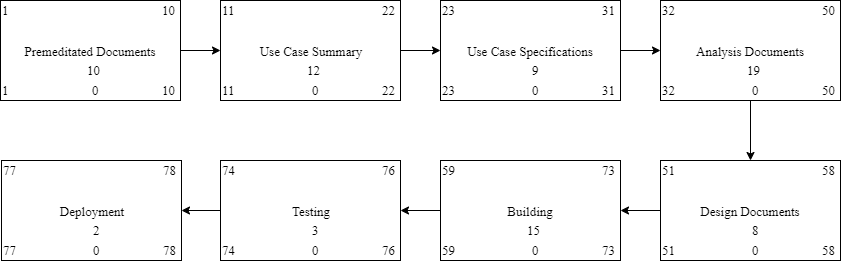

The diagram above was exported from draw.io. Its source (the exported page's mxGraphModel, read from the mxfile embedded in the PNG):
<mxGraphModel dx="1408" dy="818" grid="1" gridSize="10" guides="1" tooltips="1" connect="1" arrows="1" fold="1" page="1" pageScale="1" pageWidth="900" pageHeight="600" background="#ffffff" math="0" shadow="0">
  <root>
    <mxCell id="0" />
    <mxCell id="1" parent="0" />
    <mxCell id="4o23Wa88_jru7t56bUwY-73" style="edgeStyle=orthogonalEdgeStyle;rounded=0;orthogonalLoop=1;jettySize=auto;html=1;entryX=0;entryY=0.5;entryDx=0;entryDy=0;fontFamily=Times New Roman;fontSize=13;" parent="1" source="4o23Wa88_jru7t56bUwY-11" target="4o23Wa88_jru7t56bUwY-60" edge="1">
      <mxGeometry relative="1" as="geometry" />
    </mxCell>
    <mxCell id="4o23Wa88_jru7t56bUwY-11" value="Premeditated Documents" style="rounded=0;whiteSpace=wrap;html=1;fontFamily=Times New Roman;fontSize=13;" parent="1" vertex="1">
      <mxGeometry x="30" y="130" width="180" height="100" as="geometry" />
    </mxCell>
    <mxCell id="4o23Wa88_jru7t56bUwY-12" value="1" style="text;html=1;resizable=0;points=[];autosize=1;align=left;verticalAlign=top;spacingTop=-4;fontFamily=Times New Roman;fontSize=13;" parent="1" vertex="1">
      <mxGeometry x="30" y="130" width="20" height="20" as="geometry" />
    </mxCell>
    <mxCell id="4o23Wa88_jru7t56bUwY-13" value="1" style="text;html=1;resizable=0;points=[];autosize=1;align=left;verticalAlign=top;spacingTop=-4;fontFamily=Times New Roman;fontSize=13;" parent="1" vertex="1">
      <mxGeometry x="30" y="210" width="20" height="20" as="geometry" />
    </mxCell>
    <mxCell id="4o23Wa88_jru7t56bUwY-14" value="10&lt;br style=&quot;font-size: 13px;&quot;&gt;" style="text;html=1;resizable=0;points=[];autosize=1;align=left;verticalAlign=top;spacingTop=-4;fontFamily=Times New Roman;fontSize=13;" parent="1" vertex="1">
      <mxGeometry x="190" y="210" width="30" height="20" as="geometry" />
    </mxCell>
    <mxCell id="4o23Wa88_jru7t56bUwY-15" value="10&lt;br style=&quot;font-size: 13px;&quot;&gt;" style="text;html=1;resizable=0;points=[];autosize=1;align=left;verticalAlign=top;spacingTop=-4;fontFamily=Times New Roman;fontSize=13;" parent="1" vertex="1">
      <mxGeometry x="190" y="130" width="30" height="20" as="geometry" />
    </mxCell>
    <mxCell id="4o23Wa88_jru7t56bUwY-16" value="10&lt;br&gt;" style="text;html=1;resizable=0;points=[];autosize=1;align=left;verticalAlign=top;spacingTop=-4;fontFamily=Times New Roman;fontSize=13;" parent="1" vertex="1">
      <mxGeometry x="115" y="190" width="30" height="20" as="geometry" />
    </mxCell>
    <mxCell id="4o23Wa88_jru7t56bUwY-17" value="0" style="text;html=1;resizable=0;points=[];autosize=1;align=left;verticalAlign=top;spacingTop=-4;fontFamily=Times New Roman;fontSize=13;" parent="1" vertex="1">
      <mxGeometry x="120" y="210" width="20" height="20" as="geometry" />
    </mxCell>
    <mxCell id="4o23Wa88_jru7t56bUwY-18" value="Deployment" style="rounded=0;whiteSpace=wrap;html=1;fontFamily=Times New Roman;fontSize=13;" parent="1" vertex="1">
      <mxGeometry x="31" y="290" width="180" height="100" as="geometry" />
    </mxCell>
    <mxCell id="4o23Wa88_jru7t56bUwY-19" value="77" style="text;html=1;resizable=0;points=[];autosize=1;align=left;verticalAlign=top;spacingTop=-4;fontFamily=Times New Roman;fontSize=13;" parent="1" vertex="1">
      <mxGeometry x="31" y="290" width="30" height="20" as="geometry" />
    </mxCell>
    <mxCell id="4o23Wa88_jru7t56bUwY-20" value="77" style="text;html=1;resizable=0;points=[];autosize=1;align=left;verticalAlign=top;spacingTop=-4;fontFamily=Times New Roman;fontSize=13;" parent="1" vertex="1">
      <mxGeometry x="31" y="370" width="30" height="20" as="geometry" />
    </mxCell>
    <mxCell id="4o23Wa88_jru7t56bUwY-21" value="78" style="text;html=1;resizable=0;points=[];autosize=1;align=left;verticalAlign=top;spacingTop=-4;fontFamily=Times New Roman;fontSize=13;" parent="1" vertex="1">
      <mxGeometry x="191" y="370" width="30" height="20" as="geometry" />
    </mxCell>
    <mxCell id="4o23Wa88_jru7t56bUwY-22" value="78" style="text;html=1;resizable=0;points=[];autosize=1;align=left;verticalAlign=top;spacingTop=-4;fontFamily=Times New Roman;fontSize=13;" parent="1" vertex="1">
      <mxGeometry x="191" y="290" width="30" height="20" as="geometry" />
    </mxCell>
    <mxCell id="4o23Wa88_jru7t56bUwY-23" value="2" style="text;html=1;resizable=0;points=[];autosize=1;align=left;verticalAlign=top;spacingTop=-4;fontFamily=Times New Roman;fontSize=13;" parent="1" vertex="1">
      <mxGeometry x="121" y="350" width="20" height="20" as="geometry" />
    </mxCell>
    <mxCell id="4o23Wa88_jru7t56bUwY-24" value="0" style="text;html=1;resizable=0;points=[];autosize=1;align=left;verticalAlign=top;spacingTop=-4;fontFamily=Times New Roman;fontSize=13;" parent="1" vertex="1">
      <mxGeometry x="121" y="370" width="20" height="20" as="geometry" />
    </mxCell>
    <mxCell id="4o23Wa88_jru7t56bUwY-79" style="edgeStyle=orthogonalEdgeStyle;rounded=0;orthogonalLoop=1;jettySize=auto;html=1;entryX=1;entryY=0.5;entryDx=0;entryDy=0;fontFamily=Times New Roman;fontSize=13;" parent="1" source="4o23Wa88_jru7t56bUwY-25" target="4o23Wa88_jru7t56bUwY-18" edge="1">
      <mxGeometry relative="1" as="geometry" />
    </mxCell>
    <mxCell id="4o23Wa88_jru7t56bUwY-25" value="Testing" style="rounded=0;whiteSpace=wrap;html=1;fontFamily=Times New Roman;fontSize=13;" parent="1" vertex="1">
      <mxGeometry x="250" y="290" width="180" height="100" as="geometry" />
    </mxCell>
    <mxCell id="4o23Wa88_jru7t56bUwY-26" value="74" style="text;html=1;resizable=0;points=[];autosize=1;align=left;verticalAlign=top;spacingTop=-4;fontFamily=Times New Roman;fontSize=13;" parent="1" vertex="1">
      <mxGeometry x="250" y="290" width="30" height="20" as="geometry" />
    </mxCell>
    <mxCell id="4o23Wa88_jru7t56bUwY-27" value="74" style="text;html=1;resizable=0;points=[];autosize=1;align=left;verticalAlign=top;spacingTop=-4;fontFamily=Times New Roman;fontSize=13;" parent="1" vertex="1">
      <mxGeometry x="250" y="370" width="30" height="20" as="geometry" />
    </mxCell>
    <mxCell id="4o23Wa88_jru7t56bUwY-28" value="76" style="text;html=1;resizable=0;points=[];autosize=1;align=left;verticalAlign=top;spacingTop=-4;fontFamily=Times New Roman;fontSize=13;" parent="1" vertex="1">
      <mxGeometry x="410" y="370" width="30" height="20" as="geometry" />
    </mxCell>
    <mxCell id="4o23Wa88_jru7t56bUwY-29" value="76" style="text;html=1;resizable=0;points=[];autosize=1;align=left;verticalAlign=top;spacingTop=-4;fontFamily=Times New Roman;fontSize=13;" parent="1" vertex="1">
      <mxGeometry x="410" y="290" width="30" height="20" as="geometry" />
    </mxCell>
    <mxCell id="4o23Wa88_jru7t56bUwY-30" value="3" style="text;html=1;resizable=0;points=[];autosize=1;align=left;verticalAlign=top;spacingTop=-4;fontFamily=Times New Roman;fontSize=13;" parent="1" vertex="1">
      <mxGeometry x="340" y="350" width="20" height="20" as="geometry" />
    </mxCell>
    <mxCell id="4o23Wa88_jru7t56bUwY-31" value="0" style="text;html=1;resizable=0;points=[];autosize=1;align=left;verticalAlign=top;spacingTop=-4;fontFamily=Times New Roman;fontSize=13;" parent="1" vertex="1">
      <mxGeometry x="340" y="370" width="20" height="20" as="geometry" />
    </mxCell>
    <mxCell id="4o23Wa88_jru7t56bUwY-78" style="edgeStyle=orthogonalEdgeStyle;rounded=0;orthogonalLoop=1;jettySize=auto;html=1;fontFamily=Times New Roman;fontSize=13;entryX=1;entryY=0.5;entryDx=0;entryDy=0;" parent="1" source="4o23Wa88_jru7t56bUwY-32" target="4o23Wa88_jru7t56bUwY-25" edge="1">
      <mxGeometry relative="1" as="geometry">
        <mxPoint x="440" y="360" as="targetPoint" />
      </mxGeometry>
    </mxCell>
    <mxCell id="4o23Wa88_jru7t56bUwY-32" value="Building" style="rounded=0;whiteSpace=wrap;html=1;fontFamily=Times New Roman;fontSize=13;" parent="1" vertex="1">
      <mxGeometry x="470" y="290" width="180" height="100" as="geometry" />
    </mxCell>
    <mxCell id="4o23Wa88_jru7t56bUwY-33" value="59" style="text;html=1;resizable=0;points=[];autosize=1;align=left;verticalAlign=top;spacingTop=-4;fontFamily=Times New Roman;fontSize=13;" parent="1" vertex="1">
      <mxGeometry x="470" y="290" width="30" height="20" as="geometry" />
    </mxCell>
    <mxCell id="4o23Wa88_jru7t56bUwY-34" value="59" style="text;html=1;resizable=0;points=[];autosize=1;align=left;verticalAlign=top;spacingTop=-4;fontFamily=Times New Roman;fontSize=13;" parent="1" vertex="1">
      <mxGeometry x="470" y="370" width="30" height="20" as="geometry" />
    </mxCell>
    <mxCell id="4o23Wa88_jru7t56bUwY-35" value="73" style="text;html=1;resizable=0;points=[];autosize=1;align=left;verticalAlign=top;spacingTop=-4;fontFamily=Times New Roman;fontSize=13;" parent="1" vertex="1">
      <mxGeometry x="630" y="370" width="30" height="20" as="geometry" />
    </mxCell>
    <mxCell id="4o23Wa88_jru7t56bUwY-36" value="73" style="text;html=1;resizable=0;points=[];autosize=1;align=left;verticalAlign=top;spacingTop=-4;fontFamily=Times New Roman;fontSize=13;" parent="1" vertex="1">
      <mxGeometry x="630" y="290" width="30" height="20" as="geometry" />
    </mxCell>
    <mxCell id="4o23Wa88_jru7t56bUwY-37" value="15" style="text;html=1;resizable=0;points=[];autosize=1;align=left;verticalAlign=top;spacingTop=-4;fontFamily=Times New Roman;fontSize=13;" parent="1" vertex="1">
      <mxGeometry x="555" y="350" width="30" height="20" as="geometry" />
    </mxCell>
    <mxCell id="4o23Wa88_jru7t56bUwY-38" value="0" style="text;html=1;resizable=0;points=[];autosize=1;align=left;verticalAlign=top;spacingTop=-4;fontFamily=Times New Roman;fontSize=13;" parent="1" vertex="1">
      <mxGeometry x="560" y="370" width="20" height="20" as="geometry" />
    </mxCell>
    <mxCell id="jM4QohNvMmNOITK7pcxN-1" style="edgeStyle=orthogonalEdgeStyle;rounded=0;orthogonalLoop=1;jettySize=auto;html=1;entryX=1;entryY=0.5;entryDx=0;entryDy=0;" parent="1" source="4o23Wa88_jru7t56bUwY-39" target="4o23Wa88_jru7t56bUwY-32" edge="1">
      <mxGeometry relative="1" as="geometry" />
    </mxCell>
    <mxCell id="4o23Wa88_jru7t56bUwY-39" value="Design Documents" style="rounded=0;whiteSpace=wrap;html=1;fontFamily=Times New Roman;fontSize=13;" parent="1" vertex="1">
      <mxGeometry x="690" y="290" width="180" height="100" as="geometry" />
    </mxCell>
    <mxCell id="4o23Wa88_jru7t56bUwY-40" value="51" style="text;html=1;resizable=0;points=[];autosize=1;align=left;verticalAlign=top;spacingTop=-4;fontFamily=Times New Roman;fontSize=13;" parent="1" vertex="1">
      <mxGeometry x="690" y="290" width="30" height="20" as="geometry" />
    </mxCell>
    <mxCell id="4o23Wa88_jru7t56bUwY-41" value="51" style="text;html=1;resizable=0;points=[];autosize=1;align=left;verticalAlign=top;spacingTop=-4;fontFamily=Times New Roman;fontSize=13;" parent="1" vertex="1">
      <mxGeometry x="690" y="370" width="30" height="20" as="geometry" />
    </mxCell>
    <mxCell id="4o23Wa88_jru7t56bUwY-42" value="58" style="text;html=1;resizable=0;points=[];autosize=1;align=left;verticalAlign=top;spacingTop=-4;fontFamily=Times New Roman;fontSize=13;" parent="1" vertex="1">
      <mxGeometry x="850" y="370" width="30" height="20" as="geometry" />
    </mxCell>
    <mxCell id="4o23Wa88_jru7t56bUwY-43" value="58" style="text;html=1;resizable=0;points=[];autosize=1;align=left;verticalAlign=top;spacingTop=-4;fontFamily=Times New Roman;fontSize=13;" parent="1" vertex="1">
      <mxGeometry x="850" y="290" width="30" height="20" as="geometry" />
    </mxCell>
    <mxCell id="4o23Wa88_jru7t56bUwY-44" value="8" style="text;html=1;resizable=0;points=[];autosize=1;align=left;verticalAlign=top;spacingTop=-4;fontFamily=Times New Roman;fontSize=13;" parent="1" vertex="1">
      <mxGeometry x="780" y="350" width="20" height="20" as="geometry" />
    </mxCell>
    <mxCell id="4o23Wa88_jru7t56bUwY-45" value="0" style="text;html=1;resizable=0;points=[];autosize=1;align=left;verticalAlign=top;spacingTop=-4;fontFamily=Times New Roman;fontSize=13;" parent="1" vertex="1">
      <mxGeometry x="780" y="370" width="20" height="20" as="geometry" />
    </mxCell>
    <mxCell id="4o23Wa88_jru7t56bUwY-76" style="edgeStyle=orthogonalEdgeStyle;rounded=0;orthogonalLoop=1;jettySize=auto;html=1;entryX=0.5;entryY=0;entryDx=0;entryDy=0;fontFamily=Times New Roman;fontSize=13;" parent="1" source="4o23Wa88_jru7t56bUwY-46" target="4o23Wa88_jru7t56bUwY-39" edge="1">
      <mxGeometry relative="1" as="geometry" />
    </mxCell>
    <mxCell id="4o23Wa88_jru7t56bUwY-46" value="Analysis Documents" style="rounded=0;whiteSpace=wrap;html=1;fontFamily=Times New Roman;fontSize=13;" parent="1" vertex="1">
      <mxGeometry x="690" y="130" width="180" height="100" as="geometry" />
    </mxCell>
    <mxCell id="4o23Wa88_jru7t56bUwY-47" value="32" style="text;html=1;resizable=0;points=[];autosize=1;align=left;verticalAlign=top;spacingTop=-4;fontFamily=Times New Roman;fontSize=13;" parent="1" vertex="1">
      <mxGeometry x="690" y="130" width="30" height="20" as="geometry" />
    </mxCell>
    <mxCell id="4o23Wa88_jru7t56bUwY-48" value="32" style="text;html=1;resizable=0;points=[];autosize=1;align=left;verticalAlign=top;spacingTop=-4;fontFamily=Times New Roman;fontSize=13;" parent="1" vertex="1">
      <mxGeometry x="690" y="210" width="30" height="20" as="geometry" />
    </mxCell>
    <mxCell id="4o23Wa88_jru7t56bUwY-49" value="50" style="text;html=1;resizable=0;points=[];autosize=1;align=left;verticalAlign=top;spacingTop=-4;fontFamily=Times New Roman;fontSize=13;" parent="1" vertex="1">
      <mxGeometry x="850" y="210" width="30" height="20" as="geometry" />
    </mxCell>
    <mxCell id="4o23Wa88_jru7t56bUwY-50" value="50" style="text;html=1;resizable=0;points=[];autosize=1;align=left;verticalAlign=top;spacingTop=-4;fontFamily=Times New Roman;fontSize=13;" parent="1" vertex="1">
      <mxGeometry x="850" y="130" width="30" height="20" as="geometry" />
    </mxCell>
    <mxCell id="4o23Wa88_jru7t56bUwY-51" value="19" style="text;html=1;resizable=0;points=[];autosize=1;align=left;verticalAlign=top;spacingTop=-4;fontFamily=Times New Roman;fontSize=13;" parent="1" vertex="1">
      <mxGeometry x="775" y="190" width="30" height="20" as="geometry" />
    </mxCell>
    <mxCell id="4o23Wa88_jru7t56bUwY-52" value="0" style="text;html=1;resizable=0;points=[];autosize=1;align=left;verticalAlign=top;spacingTop=-4;fontFamily=Times New Roman;fontSize=13;" parent="1" vertex="1">
      <mxGeometry x="780" y="210" width="20" height="20" as="geometry" />
    </mxCell>
    <mxCell id="4o23Wa88_jru7t56bUwY-75" style="edgeStyle=orthogonalEdgeStyle;rounded=0;orthogonalLoop=1;jettySize=auto;html=1;entryX=0;entryY=0.5;entryDx=0;entryDy=0;fontFamily=Times New Roman;fontSize=13;" parent="1" source="4o23Wa88_jru7t56bUwY-53" target="4o23Wa88_jru7t56bUwY-46" edge="1">
      <mxGeometry relative="1" as="geometry" />
    </mxCell>
    <mxCell id="4o23Wa88_jru7t56bUwY-53" value="Use Case Specifications" style="rounded=0;whiteSpace=wrap;html=1;fontFamily=Times New Roman;fontSize=13;" parent="1" vertex="1">
      <mxGeometry x="470" y="130" width="180" height="100" as="geometry" />
    </mxCell>
    <mxCell id="4o23Wa88_jru7t56bUwY-54" value="23" style="text;html=1;resizable=0;points=[];autosize=1;align=left;verticalAlign=top;spacingTop=-4;fontFamily=Times New Roman;fontSize=13;" parent="1" vertex="1">
      <mxGeometry x="470" y="130" width="30" height="20" as="geometry" />
    </mxCell>
    <mxCell id="4o23Wa88_jru7t56bUwY-55" value="23" style="text;html=1;resizable=0;points=[];autosize=1;align=left;verticalAlign=top;spacingTop=-4;fontFamily=Times New Roman;fontSize=13;" parent="1" vertex="1">
      <mxGeometry x="470" y="210" width="30" height="20" as="geometry" />
    </mxCell>
    <mxCell id="4o23Wa88_jru7t56bUwY-56" value="31" style="text;html=1;resizable=0;points=[];autosize=1;align=left;verticalAlign=top;spacingTop=-4;fontFamily=Times New Roman;fontSize=13;" parent="1" vertex="1">
      <mxGeometry x="630" y="210" width="30" height="20" as="geometry" />
    </mxCell>
    <mxCell id="4o23Wa88_jru7t56bUwY-57" value="31" style="text;html=1;resizable=0;points=[];autosize=1;align=left;verticalAlign=top;spacingTop=-4;fontFamily=Times New Roman;fontSize=13;" parent="1" vertex="1">
      <mxGeometry x="630" y="130" width="30" height="20" as="geometry" />
    </mxCell>
    <mxCell id="4o23Wa88_jru7t56bUwY-58" value="9" style="text;html=1;resizable=0;points=[];autosize=1;align=left;verticalAlign=top;spacingTop=-4;fontFamily=Times New Roman;fontSize=13;" parent="1" vertex="1">
      <mxGeometry x="560" y="190" width="20" height="20" as="geometry" />
    </mxCell>
    <mxCell id="4o23Wa88_jru7t56bUwY-59" value="0" style="text;html=1;resizable=0;points=[];autosize=1;align=left;verticalAlign=top;spacingTop=-4;fontFamily=Times New Roman;fontSize=13;" parent="1" vertex="1">
      <mxGeometry x="560" y="210" width="20" height="20" as="geometry" />
    </mxCell>
    <mxCell id="4o23Wa88_jru7t56bUwY-74" style="edgeStyle=orthogonalEdgeStyle;rounded=0;orthogonalLoop=1;jettySize=auto;html=1;entryX=0;entryY=0.5;entryDx=0;entryDy=0;fontFamily=Times New Roman;fontSize=13;" parent="1" source="4o23Wa88_jru7t56bUwY-60" target="4o23Wa88_jru7t56bUwY-53" edge="1">
      <mxGeometry relative="1" as="geometry" />
    </mxCell>
    <mxCell id="4o23Wa88_jru7t56bUwY-60" value="Use Case Summary" style="rounded=0;whiteSpace=wrap;html=1;fontFamily=Times New Roman;fontSize=13;" parent="1" vertex="1">
      <mxGeometry x="250" y="130" width="180" height="100" as="geometry" />
    </mxCell>
    <mxCell id="4o23Wa88_jru7t56bUwY-61" value="11" style="text;html=1;resizable=0;points=[];autosize=1;align=left;verticalAlign=top;spacingTop=-4;fontFamily=Times New Roman;fontSize=13;" parent="1" vertex="1">
      <mxGeometry x="250" y="130" width="30" height="20" as="geometry" />
    </mxCell>
    <mxCell id="4o23Wa88_jru7t56bUwY-62" value="11" style="text;html=1;resizable=0;points=[];autosize=1;align=left;verticalAlign=top;spacingTop=-4;fontFamily=Times New Roman;fontSize=13;" parent="1" vertex="1">
      <mxGeometry x="250" y="210" width="30" height="20" as="geometry" />
    </mxCell>
    <mxCell id="4o23Wa88_jru7t56bUwY-63" value="22" style="text;html=1;resizable=0;points=[];autosize=1;align=left;verticalAlign=top;spacingTop=-4;fontFamily=Times New Roman;fontSize=13;" parent="1" vertex="1">
      <mxGeometry x="410" y="210" width="30" height="20" as="geometry" />
    </mxCell>
    <mxCell id="4o23Wa88_jru7t56bUwY-64" value="22" style="text;html=1;resizable=0;points=[];autosize=1;align=left;verticalAlign=top;spacingTop=-4;fontFamily=Times New Roman;fontSize=13;" parent="1" vertex="1">
      <mxGeometry x="410" y="130" width="30" height="20" as="geometry" />
    </mxCell>
    <mxCell id="4o23Wa88_jru7t56bUwY-65" value="12" style="text;html=1;resizable=0;points=[];autosize=1;align=left;verticalAlign=top;spacingTop=-4;fontFamily=Times New Roman;fontSize=13;" parent="1" vertex="1">
      <mxGeometry x="335" y="190" width="30" height="20" as="geometry" />
    </mxCell>
    <mxCell id="4o23Wa88_jru7t56bUwY-66" value="0" style="text;html=1;resizable=0;points=[];autosize=1;align=left;verticalAlign=top;spacingTop=-4;fontFamily=Times New Roman;fontSize=13;" parent="1" vertex="1">
      <mxGeometry x="340" y="210" width="20" height="20" as="geometry" />
    </mxCell>
  </root>
</mxGraphModel>